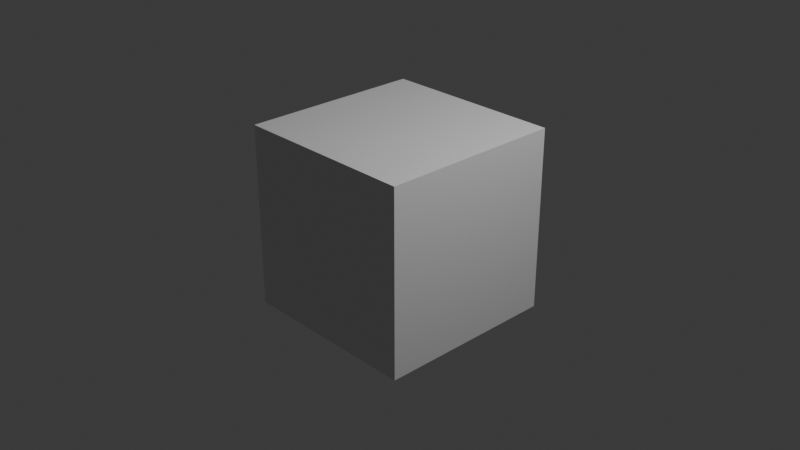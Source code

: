 # Source: ddc_plugin.blend  (saved by Blender 4.3.34; exported with 4.5.12 LTS)
import bpy
from mathutils import Matrix  # noqa: F401  (used for matrix-valued properties, if any)

bpy.ops.wm.read_factory_settings(use_empty=True)
scene = bpy.context.scene
scene.name = 'Scene'

# ---- collections
col_collection = bpy.data.collections.new('Collection'); scene.collection.children.link(col_collection)

# ---- materials (node trees are filled in below, after node groups)
mat_material = bpy.data.materials.new('Material')
mat_material.alpha_threshold = 0.0
mat_material.roughness = 0.5
mat_material.line_color = (0.0, 0.0, 0.0, 1.0)

# ---- material node trees
mat_material.use_nodes = True; mat_material.node_tree.nodes.clear()
_N = mat_material.node_tree.nodes; _L = mat_material.node_tree.links
n0 = _N.new('ShaderNodeOutputMaterial'); n0.name = 'Material Output'; n0.location = (300, 300)
n1 = _N.new('ShaderNodeBsdfPrincipled'); n1.name = 'Principled BSDF'; n1.location = (10, 300)
n1.inputs[3].default_value = 1.45
_L.new(n1.outputs[0], n0.inputs[0])
n0.is_active_output = True

# ---- world
world_world = bpy.data.worlds.new('World'); scene.world = world_world
world_world.use_nodes = True; world_world.node_tree.nodes.clear()
_N = world_world.node_tree.nodes; _L = world_world.node_tree.links
n0 = _N.new('ShaderNodeOutputWorld'); n0.name = 'World Output'; n0.location = (300, 300)
n1 = _N.new('ShaderNodeBackground'); n1.name = 'Background'; n1.location = (10, 300)
n1.inputs[0].default_value = (0.05088, 0.05088, 0.05088, 1.0)
_L.new(n1.outputs[0], n0.inputs[0])
n0.is_active_output = True
world_world.color = (0.05088, 0.05088, 0.05088)
world_world.sun_shadow_jitter_overblur = 0.0

# ---- cameras
cam_camera = bpy.data.cameras.new('Camera')
cam_camera.clip_end = 100.0
cam_camera.ortho_scale = 7.314

# ---- lights
light_light = bpy.data.lights.new('Light', 'POINT')
light_light.energy = 1000.0
light_light.shadow_soft_size = 0.1

# ---- meshes
me_cube = bpy.data.meshes.new('Cube')
me_cube.from_pydata([(1.0, 1.0, 1.0), (1.0, 1.0, -1.0), (1.0, -1.0, 1.0), (1.0, -1.0, -1.0), (-1.0, 1.0, 1.0), (-1.0, 1.0, -1.0), (-1.0, -1.0, 1.0), (-1.0, -1.0, -1.0)], [], [(0, 4, 6, 2), (3, 2, 6, 7), (7, 6, 4, 5), (5, 1, 3, 7), (1, 0, 2, 3), (5, 4, 0, 1)])
_uv = me_cube.uv_layers.new(name='UVMap')
_uv.uv.foreach_set('vector', [0.625, 0.5, 0.875, 0.5, 0.875, 0.75, 0.625, 0.75, 0.375, 0.75, 0.625, 0.75, 0.625, 1.0, 0.375, 1.0, 0.375, 0.0, 0.625, 0.0, 0.625, 0.25, 0.375, 0.25, 0.125, 0.5, 0.375, 0.5, 0.375, 0.75, 0.125, 0.75, 0.375, 0.5, 0.625, 0.5, 0.625, 0.75, 0.375, 0.75, 0.375, 0.25, 0.625, 0.25, 0.625, 0.5, 0.375, 0.5])
me_cube.materials.append(mat_material)
me_cube.use_mirror_vertex_groups = False
me_cube.update()

# ---- objects
ob_cube = bpy.data.objects.new('Cube', me_cube)
ob_light = bpy.data.objects.new('Light', light_light)
ob_camera = bpy.data.objects.new('Camera', cam_camera)

# ---- transforms, parenting, visibility, modifiers, constraints
ob_cube.location = (0.0, 0.0, 0.0)
ob_cube.lock_rotations_4d = False
ob_cube.empty_display_type = 'ARROWS'
ob_cube.lineart.crease_threshold = 0.0
ob_light.location = (4.076, 1.005, 5.904)
ob_light.rotation_euler = (0.6503, 0.05522, 1.866)
ob_light.lock_rotations_4d = False
ob_light.empty_display_type = 'ARROWS'
ob_light.color = (0.0, 0.0, 0.0, 0.0)
ob_light.lineart.crease_threshold = 0.0
ob_camera.location = (7.359, -6.926, 4.958)
ob_camera.rotation_euler = (1.109, 0.0, 0.8149)
ob_camera.lock_rotations_4d = False
ob_camera.empty_display_type = 'ARROWS'
ob_camera.color = (0.0, 0.0, 0.0, 0.0)
ob_camera.display_type = 'WIRE'
ob_camera.lineart.crease_threshold = 0.0

# ---- collection membership
col_collection.objects.link(ob_cube)
col_collection.objects.link(ob_light)
col_collection.objects.link(ob_camera)

# ---- scene / render settings (as saved in the file)
scene.camera = ob_camera
scene.frame_start = 1; scene.frame_end = 250; scene.frame_set(26)
scene.render.engine = 'BLENDER_EEVEE_NEXT'
bpy.context.view_layer.update()
